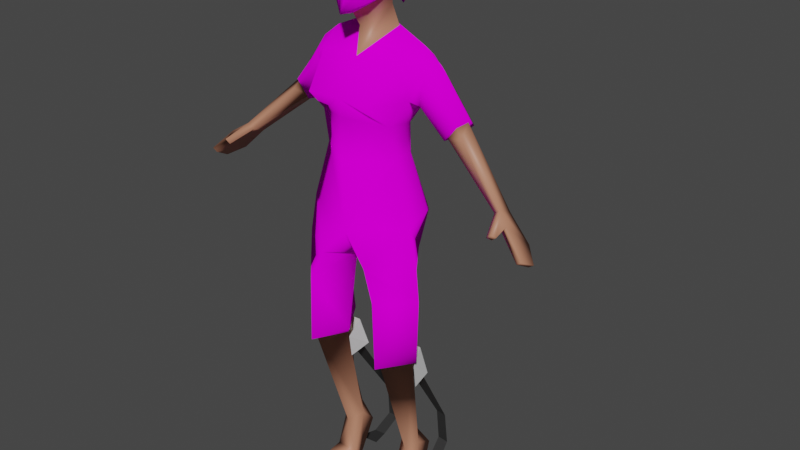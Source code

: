 # Source: chell.blend  (saved by Blender 3.6.13; exported with 4.5.12 LTS)
import bpy
from mathutils import Matrix  # noqa: F401  (used for matrix-valued properties, if any)

bpy.ops.wm.read_factory_settings(use_empty=True)
scene = bpy.context.scene
scene.name = 'Scene'

# ---- collections
col_collection = bpy.data.collections.new('Collection'); scene.collection.children.link(col_collection)

# ---- images (referenced by path relative to the original .blend; pixels are not part of the script)
import os
ASSET_DIR = os.environ.get("B2B_ASSET_DIR", "")  # directory of the original .blend (textures are referenced by path, not embedded)
HERE = os.path.dirname(os.path.abspath(__file__))  # packed textures are extracted next to this script under _unpacked/

def load_image(name, relpath, width, height, colorspace="sRGB"):
    """Load a texture the original file referenced (path relative to the .blend, or extracted next to this script)."""
    p = next((c for c in (os.path.join(HERE, relpath), os.path.join(ASSET_DIR, relpath)) if relpath and os.path.exists(c)), "")
    if p:
        img = bpy.data.images.load(p, check_existing=True)
        img.name = name
    else:  # same state as the original file: an image datablock whose file is absent (Cycles renders it pink)
        img = bpy.data.images.new(name, width, height)
        img.source = "FILE"
        img.filepath = "//" + (relpath or name)
    img.colorspace_settings.name = colorspace
    return img
img_chell_face_png = load_image('chell_face.png', 'chell_face.png', 1024, 1024, 'sRGB')
img_chell_head_png = load_image('chell_head.png', 'chell_head.png', 1024, 1024, 'sRGB')
img_chell_body_png = load_image('chell_body.png', 'chell_body.png', 1024, 1024, 'sRGB')
img_chell_pants_png = load_image('chell_pants.png', 'chell_pants.png', 1024, 1024, 'sRGB')
img_chell_back_logo_png = load_image('chell_back_logo.png', 'chell_back_logo.png', 1024, 1024, 'sRGB')

# ---- materials (node trees are filled in below, after node groups)
mat_chell_face = bpy.data.materials.new('chell_face')
mat_chell_face.use_transparent_shadow = False
mat_chell_head = bpy.data.materials.new('chell_head')
mat_chell_head.use_transparent_shadow = False
mat_chell_neck = bpy.data.materials.new('chell_neck')
mat_chell_neck.use_transparent_shadow = False
mat_chell_shirt = bpy.data.materials.new('chell_shirt')
mat_chell_shirt.use_transparent_shadow = False
mat_chell_pants = bpy.data.materials.new('chell_pants')
mat_chell_pants.use_transparent_shadow = False
mat_chell_arm = bpy.data.materials.new('chell_arm')
mat_chell_arm.use_transparent_shadow = False
mat_chell_leg = bpy.data.materials.new('chell_leg')
mat_chell_leg.use_transparent_shadow = False
mat_chell_boots_white = bpy.data.materials.new('chell_boots_white')
mat_chell_boots_white.use_transparent_shadow = False
mat_chell_boots_black = bpy.data.materials.new('chell_boots_black')
mat_chell_boots_black.use_transparent_shadow = False
mat_chell_back_logo = bpy.data.materials.new('chell_back_logo')
mat_chell_back_logo.use_transparent_shadow = False

# ---- material node trees
mat_chell_face.use_nodes = True; mat_chell_face.node_tree.nodes.clear()
_N = mat_chell_face.node_tree.nodes; _L = mat_chell_face.node_tree.links
n0 = _N.new('ShaderNodeOutputMaterial'); n0.name = 'Material Output'; n0.location = (300, 300)
n1 = _N.new('ShaderNodeTexImage'); n1.name = 'Image Texture'; n1.location = (-393, 187)
n1.image = img_chell_face_png
n1.extension = 'EXTEND'
n2 = _N.new('ShaderNodeBsdfDiffuse'); n2.name = 'Diffuse BSDF'; n2.location = (10, 300)
n2.inputs[1].default_value = 0.5
_L.new(n2.outputs[0], n0.inputs[0])
_L.new(n1.outputs[0], n2.inputs[0])
n0.is_active_output = True
mat_chell_head.use_nodes = True; mat_chell_head.node_tree.nodes.clear()
_N = mat_chell_head.node_tree.nodes; _L = mat_chell_head.node_tree.links
n0 = _N.new('ShaderNodeOutputMaterial'); n0.name = 'Material Output'; n0.location = (300, 300)
n1 = _N.new('ShaderNodeBsdfDiffuse'); n1.name = 'Diffuse BSDF'; n1.location = (10, 300)
n1.inputs[1].default_value = 0.5
n2 = _N.new('ShaderNodeTexImage'); n2.name = 'Image Texture'; n2.location = (-280, 280)
n2.image = img_chell_head_png
n2.extension = 'EXTEND'
_L.new(n1.outputs[0], n0.inputs[0])
_L.new(n2.outputs[0], n1.inputs[0])
n0.is_active_output = True
mat_chell_neck.use_nodes = True; mat_chell_neck.node_tree.nodes.clear()
_N = mat_chell_neck.node_tree.nodes; _L = mat_chell_neck.node_tree.links
n0 = _N.new('ShaderNodeBsdfPrincipled'); n0.name = 'Principled BSDF'; n0.location = (10, 300)
n0.distribution = 'GGX'
n0.subsurface_method = 'RANDOM_WALK_SKIN'
n0.inputs[0].default_value = (0.491, 0.2122, 0.1301, 1.0)
n0.inputs[3].default_value = 1.45
n0.inputs[27].default_value = (0.0, 0.0, 0.0, 1.0)
n0.inputs[28].default_value = 1.0
n1 = _N.new('ShaderNodeOutputMaterial'); n1.name = 'Material Output'; n1.location = (300, 300)
_L.new(n0.outputs[0], n1.inputs[0])
n1.is_active_output = True
mat_chell_shirt.use_nodes = True; mat_chell_shirt.node_tree.nodes.clear()
_N = mat_chell_shirt.node_tree.nodes; _L = mat_chell_shirt.node_tree.links
n0 = _N.new('ShaderNodeOutputMaterial'); n0.name = 'Material Output'; n0.location = (300, 300)
n1 = _N.new('ShaderNodeBsdfDiffuse'); n1.name = 'Diffuse BSDF'; n1.location = (10, 300)
n1.inputs[1].default_value = 0.5
n2 = _N.new('ShaderNodeTexImage'); n2.name = 'Image Texture'; n2.location = (-280, 280)
n2.image = img_chell_body_png
n2.extension = 'EXTEND'
_L.new(n1.outputs[0], n0.inputs[0])
_L.new(n2.outputs[0], n1.inputs[0])
n0.is_active_output = True
mat_chell_pants.use_nodes = True; mat_chell_pants.node_tree.nodes.clear()
_N = mat_chell_pants.node_tree.nodes; _L = mat_chell_pants.node_tree.links
n0 = _N.new('ShaderNodeOutputMaterial'); n0.name = 'Material Output'; n0.location = (300, 300)
n1 = _N.new('ShaderNodeBsdfDiffuse'); n1.name = 'Diffuse BSDF'; n1.location = (10, 300)
n1.inputs[1].default_value = 0.5
n2 = _N.new('ShaderNodeTexImage'); n2.name = 'Image Texture'; n2.location = (-280, 280)
n2.image = img_chell_pants_png
n2.extension = 'EXTEND'
_L.new(n1.outputs[0], n0.inputs[0])
_L.new(n2.outputs[0], n1.inputs[0])
n0.is_active_output = True
mat_chell_arm.use_nodes = True; mat_chell_arm.node_tree.nodes.clear()
_N = mat_chell_arm.node_tree.nodes; _L = mat_chell_arm.node_tree.links
n0 = _N.new('ShaderNodeBsdfPrincipled'); n0.name = 'Principled BSDF'; n0.location = (10, 300)
n0.distribution = 'GGX'
n0.subsurface_method = 'RANDOM_WALK_SKIN'
n0.inputs[0].default_value = (0.491, 0.2122, 0.1301, 1.0)
n0.inputs[3].default_value = 1.45
n0.inputs[27].default_value = (0.0, 0.0, 0.0, 1.0)
n0.inputs[28].default_value = 1.0
n1 = _N.new('ShaderNodeOutputMaterial'); n1.name = 'Material Output'; n1.location = (300, 300)
_L.new(n0.outputs[0], n1.inputs[0])
n1.is_active_output = True
mat_chell_leg.use_nodes = True; mat_chell_leg.node_tree.nodes.clear()
_N = mat_chell_leg.node_tree.nodes; _L = mat_chell_leg.node_tree.links
n0 = _N.new('ShaderNodeBsdfPrincipled'); n0.name = 'Principled BSDF'; n0.location = (10, 300)
n0.distribution = 'GGX'
n0.subsurface_method = 'RANDOM_WALK_SKIN'
n0.inputs[0].default_value = (0.491, 0.2122, 0.1301, 1.0)
n0.inputs[3].default_value = 1.45
n0.inputs[27].default_value = (0.0, 0.0, 0.0, 1.0)
n0.inputs[28].default_value = 1.0
n1 = _N.new('ShaderNodeOutputMaterial'); n1.name = 'Material Output'; n1.location = (300, 300)
_L.new(n0.outputs[0], n1.inputs[0])
n1.is_active_output = True
mat_chell_boots_white.use_nodes = True; mat_chell_boots_white.node_tree.nodes.clear()
_N = mat_chell_boots_white.node_tree.nodes; _L = mat_chell_boots_white.node_tree.links
n0 = _N.new('ShaderNodeBsdfPrincipled'); n0.name = 'Principled BSDF'; n0.location = (10, 300)
n0.distribution = 'GGX'
n0.subsurface_method = 'RANDOM_WALK_SKIN'
n0.inputs[3].default_value = 1.45
n0.inputs[27].default_value = (0.0, 0.0, 0.0, 1.0)
n0.inputs[28].default_value = 1.0
n1 = _N.new('ShaderNodeOutputMaterial'); n1.name = 'Material Output'; n1.location = (300, 300)
_L.new(n0.outputs[0], n1.inputs[0])
n1.is_active_output = True
mat_chell_boots_black.use_nodes = True; mat_chell_boots_black.node_tree.nodes.clear()
_N = mat_chell_boots_black.node_tree.nodes; _L = mat_chell_boots_black.node_tree.links
n0 = _N.new('ShaderNodeBsdfPrincipled'); n0.name = 'Principled BSDF'; n0.location = (10, 300)
n0.distribution = 'GGX'
n0.subsurface_method = 'RANDOM_WALK_SKIN'
n0.inputs[0].default_value = (0.02539, 0.02539, 0.02539, 1.0)
n0.inputs[3].default_value = 1.45
n0.inputs[27].default_value = (0.0, 0.0, 0.0, 1.0)
n0.inputs[28].default_value = 1.0
n1 = _N.new('ShaderNodeOutputMaterial'); n1.name = 'Material Output'; n1.location = (300, 300)
_L.new(n0.outputs[0], n1.inputs[0])
n1.is_active_output = True
mat_chell_back_logo.use_nodes = True; mat_chell_back_logo.node_tree.nodes.clear()
_N = mat_chell_back_logo.node_tree.nodes; _L = mat_chell_back_logo.node_tree.links
n0 = _N.new('ShaderNodeOutputMaterial'); n0.name = 'Material Output'; n0.location = (300, 300)
n1 = _N.new('ShaderNodeBsdfDiffuse'); n1.name = 'Diffuse BSDF'; n1.location = (10, 300)
n1.inputs[1].default_value = 0.5
n2 = _N.new('ShaderNodeTexImage'); n2.name = 'Image Texture'; n2.location = (-280, 280)
n2.image = img_chell_back_logo_png
n2.extension = 'EXTEND'
_L.new(n1.outputs[0], n0.inputs[0])
_L.new(n2.outputs[0], n1.inputs[0])
n0.is_active_output = True

# ---- world
world_world = bpy.data.worlds.new('World'); scene.world = world_world
world_world.use_nodes = True; world_world.node_tree.nodes.clear()
_N = world_world.node_tree.nodes; _L = world_world.node_tree.links
n0 = _N.new('ShaderNodeOutputWorld'); n0.name = 'World Output'; n0.location = (300, 300)
n1 = _N.new('ShaderNodeBackground'); n1.name = 'Background'; n1.location = (10, 300)
n1.inputs[0].default_value = (0.05088, 0.05088, 0.05088, 1.0)
_L.new(n1.outputs[0], n0.inputs[0])
n0.is_active_output = True
world_world.color = (0.05088, 0.05088, 0.05088)
world_world.use_sun_shadow = False
world_world.sun_shadow_jitter_overblur = 0.0

# ---- meshes
me_chell = bpy.data.meshes.new('chell')
me_chell.from_pydata([(0.1323, -0.03098, 0.551), (0.1383, -0.0308, 0.4831), (0.07829, -0.09359, 0.4846), (0.05146, -0.08604, 0.5475), (0.0, -0.02574, 0.5396), (0.01531, -0.02819, 0.5387), (0.03917, -0.03486, 0.3496), (0.07407, 0.04835, 0.5474), (0.08266, -0.09406, 0.3433), (0.1269, -0.03435, 0.3519), (0.07433, 0.01939, 0.4414), (0.07813, 0.01808, 0.3594), (0.07813, 0.02326, 0.2182), (0.07923, 0.003619, 0.08761), (0.05498, 0.02478, 0.1097), (0.09794, 0.02254, 0.108), (0.0747, 0.04388, 0.1238), (0.05958, -0.03507, 0.001307), (0.05958, 0.02114, 0.0006462), (0.09133, 0.06704, 0.08176), (0.05958, -0.03479, 0.01233), (0.104, 0.02114, 0.0006462), (0.1119, -0.02224, 0.001043), (0.1119, -0.02224, 0.009208), (0.1075, 0.001961, 0.01779), (0.05629, 0.05643, 0.07671), (0.0543, -0.005308, 0.02285), (0.1165, -0.03098, 0.632), (0.07821, -0.03098, 0.7517), (0.1013, -0.0159, 0.8664), (0.0, -0.07785, 0.6038), (0.0, 0.06728, 0.5602), (0.0, 0.07168, 0.6437), (0.09513, 0.05103, 0.6339), (0.0, 0.04088, 0.7438), (0.0, -0.08242, 0.7477), (0.06527, 0.03342, 0.7471), (0.0, 0.06031, 0.8204), (0.0, -0.08105, 0.832), (0.0, -0.02551, 0.8142), (0.07559, -0.04432, 0.8218), (0.06828, -0.08867, 0.8672), (0.0, -0.08367, 0.8673), (0.0, -0.03711, 0.9338), (0.08921, -0.02374, 0.9301), (0.06602, 0.03075, 0.807), (0.08988, 0.0503, 0.8528), (0.09038, 0.06609, 0.9291), (0.0, 0.04904, 0.9885), (0.1006, 0.02774, 0.9569), (0.0431, 0.02774, 0.982), (0.1359, 0.02774, 0.9297), (0.1226, -0.008341, 0.9116), (0.1245, 0.05707, 0.9051), (0.1062, 0.04109, 0.842), (0.1142, -0.002817, 0.8575), (0.1994, 0.02967, 0.8433), (0.1891, 0.05614, 0.8236), (0.188, 0.002085, 0.8382), (0.161, 0.03506, 0.7982), (0.1627, 0.004965, 0.8036), (0.196, 0.02882, 0.8394), (0.1861, 0.04835, 0.8201), (0.1852, 0.009485, 0.8317), (0.1667, 0.03509, 0.8048), (0.1667, 0.009813, 0.8077), (0.307, 0.004027, 0.7131), (0.2906, 0.001911, 0.7063), (0.2008, 0.004508, 0.8159), (0.2928, -0.02174, 0.7153), (0.3065, -0.02328, 0.7255), (0.3115, -0.07029, 0.6944), (0.3213, -0.07197, 0.7029), (0.3191, -0.06472, 0.69), (0.3289, -0.0664, 0.6985), (0.319, -0.04043, 0.7003), (0.331, -0.04179, 0.7092), (0.3665, -0.05891, 0.6582), (0.3758, -0.05997, 0.6652), (0.343, -0.0003345, 0.6572), (0.3513, 0.0004173, 0.6664), (0.3814, -0.0291, 0.6491), (0.3708, -0.0279, 0.6412), (0.0, -0.02697, 0.9865), (0.0, 0.03429, 1.025), (0.0348, 0.01914, 1.021), (0.0, -0.04399, 1.012), (0.0, 0.04604, 1.05), (0.04374, 0.006741, 1.045), (0.0, -0.07705, 1.016), (0.0, -0.06356, 1.128), (0.0, -0.002974, 1.162), (0.0, 0.05564, 1.135), (0.0, -0.08708, 1.064), (0.0, -0.07639, 1.057), (0.0, -0.07066, 1.085), (0.05828, 0.001382, 1.094), (0.04482, -0.00261, 1.141), (0.04298, -0.04249, 1.118), (0.04221, -0.05194, 1.068), (0.03285, -0.04659, 1.033), (0.01036, -0.07039, 1.057), (0.03095, 0.04435, 1.112), (0.03099, -0.03855, 0.3612), (0.08266, -0.07907, 0.3446), (0.1366, -0.03435, 0.3509), (0.07519, 0.02907, 0.3645), (0.03995, -0.03067, 0.3367), (0.1246, -0.0276, 0.3344), (0.05698, 0.0208, 0.3459), (0.04261, -0.02154, 0.285), (0.12, -0.01639, 0.2782), (0.03842, 0.02627, 0.2938), (0.1025, 0.01967, 0.3445), (0.1174, 0.02486, 0.2888), (0.05836, 0.0286, 0.2816), (0.1011, 0.02672, 0.2789), (0.05724, 0.1361, 0.1052), (0.08017, 0.1351, 0.1038), (0.05804, 0.1431, 0.03089), (0.08214, 0.142, 0.02941), (0.06415, 0.1038, 0.001757), (0.09027, 0.1026, 0.0001515), (0.05725, 0.06737, 0.002973), (0.1023, 0.06539, 0.0002056), (0.0, 0.06516, 1.085), (0.01548, 0.04911, 1.081), (0.03074, 0.08314, 1.037), (0.0, 0.0902, 1.0), (0.0, 0.1021, 1.053), (0.2051, 0.0414, 0.8033), (0.1862, 0.02989, 0.7894), (-0.1323, -0.03098, 0.551), (-0.1383, -0.0308, 0.4831), (-0.07829, -0.09359, 0.4846), (-0.05146, -0.08604, 0.5475), (-0.01531, -0.02819, 0.5387), (-0.03917, -0.03486, 0.3496), (-0.07407, 0.04835, 0.5474), (-0.08266, -0.09406, 0.3433), (-0.1269, -0.03435, 0.3519), (-0.07433, 0.01939, 0.4414), (-0.07813, 0.01808, 0.3594), (-0.07813, 0.02326, 0.2182), (-0.07923, 0.003619, 0.08761), (-0.05498, 0.02478, 0.1097), (-0.09794, 0.02254, 0.108), (-0.0747, 0.04388, 0.1238), (-0.05958, -0.03507, 0.001307), (-0.05958, 0.02114, 0.0006462), (-0.09133, 0.06704, 0.08176), (-0.05958, -0.03479, 0.01233), (-0.104, 0.02114, 0.0006462), (-0.1119, -0.02224, 0.001043), (-0.1119, -0.02224, 0.009208), (-0.1075, 0.001961, 0.01779), (-0.05629, 0.05643, 0.07671), (-0.0543, -0.005308, 0.02285), (-0.1165, -0.03098, 0.632), (-0.07821, -0.03098, 0.7517), (-0.1013, -0.0159, 0.8664), (-0.09513, 0.05103, 0.6339), (-0.06527, 0.03342, 0.7471), (-0.07559, -0.04432, 0.8218), (-0.06828, -0.08867, 0.8672), (-0.08921, -0.02374, 0.9301), (-0.06602, 0.03075, 0.807), (-0.08988, 0.0503, 0.8528), (-0.09038, 0.06609, 0.9291), (-0.1006, 0.02774, 0.9569), (-0.0431, 0.02774, 0.982), (-0.1359, 0.02774, 0.9297), (-0.1226, -0.008341, 0.9116), (-0.1245, 0.05707, 0.9051), (-0.1062, 0.04109, 0.842), (-0.1142, -0.002817, 0.8575), (-0.1994, 0.02967, 0.8433), (-0.1891, 0.05614, 0.8236), (-0.188, 0.002085, 0.8382), (-0.161, 0.03506, 0.7982), (-0.1627, 0.004965, 0.8036), (-0.196, 0.02882, 0.8394), (-0.1861, 0.04835, 0.8201), (-0.1852, 0.009485, 0.8317), (-0.1667, 0.03509, 0.8048), (-0.1667, 0.009813, 0.8077), (-0.307, 0.004027, 0.7131), (-0.2906, 0.001911, 0.7063), (-0.2008, 0.004508, 0.8159), (-0.2928, -0.02174, 0.7153), (-0.3065, -0.02328, 0.7255), (-0.3115, -0.07029, 0.6944), (-0.3213, -0.07197, 0.7029), (-0.3191, -0.06472, 0.69), (-0.3289, -0.0664, 0.6985), (-0.319, -0.04043, 0.7003), (-0.331, -0.04179, 0.7092), (-0.3665, -0.05891, 0.6582), (-0.3758, -0.05997, 0.6652), (-0.343, -0.0003345, 0.6572), (-0.3513, 0.0004173, 0.6664), (-0.3814, -0.0291, 0.6491), (-0.3708, -0.0279, 0.6412), (-0.0348, 0.01914, 1.021), (-0.04374, 0.006741, 1.045), (-0.05828, 0.001382, 1.094), (-0.04482, -0.00261, 1.141), (-0.04298, -0.04249, 1.118), (-0.04221, -0.05194, 1.068), (-0.03285, -0.04659, 1.033), (-0.01036, -0.07039, 1.057), (-0.03095, 0.04435, 1.112), (-0.03099, -0.03855, 0.3612), (-0.08266, -0.07907, 0.3446), (-0.1366, -0.03435, 0.3509), (-0.07519, 0.02907, 0.3645), (-0.03995, -0.03067, 0.3367), (-0.1246, -0.0276, 0.3344), (-0.05698, 0.0208, 0.3459), (-0.04261, -0.02154, 0.285), (-0.12, -0.01639, 0.2782), (-0.03842, 0.02627, 0.2938), (-0.1025, 0.01967, 0.3445), (-0.1174, 0.02486, 0.2888), (-0.05836, 0.0286, 0.2816), (-0.1011, 0.02672, 0.2789), (-0.05724, 0.1361, 0.1052), (-0.08017, 0.1351, 0.1038), (-0.05804, 0.1431, 0.03089), (-0.08214, 0.142, 0.02941), (-0.06415, 0.1038, 0.001757), (-0.09027, 0.1026, 0.0001515), (-0.05725, 0.06737, 0.002973), (-0.1023, 0.06539, 0.0002056), (-0.01548, 0.04911, 1.081), (-0.03074, 0.08314, 1.037), (-0.2051, 0.0414, 0.8033), (-0.1862, 0.02989, 0.7894), (0.0, 0.06031, 0.8204), (0.06602, 0.03075, 0.807), (0.08988, 0.0503, 0.8528), (0.0, 0.08078, 0.9065), (0.09038, 0.06609, 0.9291), (0.0, 0.04904, 0.9885), (-0.06602, 0.03075, 0.807), (-0.08988, 0.0503, 0.8528), (-0.09038, 0.06609, 0.9291), (0.0, -0.07785, 0.6038), (0.0, -0.08242, 0.7477)], [(38, 39)], [(3, 2, 1, 0), (103, 5, 10), (2, 3, 5), (10, 105, 106), (10, 106, 103), (5, 103, 2), (10, 5, 7), (1, 2, 8, 105), (11, 12, 6), (14, 12, 16), (16, 15, 19), (15, 24, 21, 19), (22, 21, 24, 23), (18, 25, 19, 21), (26, 24, 13), (15, 13, 24), (20, 17, 22, 23), (17, 18, 21, 22), (25, 16, 19), (16, 25, 14), (23, 24, 26, 20), (13, 14, 26), (18, 26, 14, 25), (17, 20, 26, 18), (4, 31, 7, 5), (31, 32, 33, 7), (7, 33, 27, 0), (4, 5, 3, 30), (3, 0, 27, 30), (28, 35, 30, 27), (33, 32, 34, 36), (28, 27, 33, 36), (38, 35, 28, 40), (42, 38, 40, 41), (29, 41, 40), (41, 29, 44), (43, 42, 41, 44), (36, 45, 40, 28), (45, 36, 34, 37), (29, 40, 45, 46), (50, 43, 44, 49), (48, 50, 49, 47), (52, 51, 49, 44), (53, 47, 49, 51), (54, 46, 47, 53), (55, 29, 46, 54), (29, 55, 52, 44), (53, 51, 56, 57), (52, 58, 56, 51), (55, 54, 59, 60), (54, 53, 57, 59), (55, 60, 58, 52), (59, 57, 62, 64), (58, 63, 61, 56), (56, 61, 62, 57), (58, 60, 65, 63), (60, 59, 64, 65), (63, 68, 61), (65, 68, 63), (61, 130, 62), (61, 70, 66), (131, 130, 66, 67), (131, 67, 69), (69, 70, 68, 65), (68, 70, 61), (14, 6, 12), (69, 71, 72, 70), (71, 73, 74, 72), (73, 75, 76, 74), (75, 77, 78, 76), (82, 79, 80, 81), (66, 80, 79, 67), (77, 82, 81, 78), (70, 72, 74, 76), (70, 76, 80, 66), (76, 78, 81, 80), (77, 75, 79, 82), (67, 79, 75, 69), (71, 69, 75, 73), (48, 84, 85, 50), (43, 50, 85, 83), (84, 87, 88, 85), (83, 85, 88, 86), (91, 90, 97), (100, 99, 101, 94, 89), (88, 100, 89, 86), (88, 96, 99, 100), (96, 97, 98, 99), (93, 101, 95), (93, 94, 101), (101, 99, 95), (99, 98, 95), (95, 98, 90), (92, 91, 97), (97, 96, 102), (88, 87, 126, 102), (125, 92, 102, 126), (96, 88, 102), (2, 103, 8), (10, 1, 105), (0, 1, 10, 7), (12, 9, 15), (16, 12, 15), (9, 12, 11), (103, 106, 11, 6), (106, 105, 9, 11), (105, 8, 104, 9), (8, 103, 6, 104), (107, 109, 112, 110), (112, 109, 113, 114), (108, 111, 114, 113), (112, 114, 116, 115), (115, 116, 118, 117), (117, 118, 120, 119), (119, 120, 122, 121), (121, 122, 124, 123), (125, 126, 127, 129), (128, 129, 127), (126, 87, 128, 127), (97, 90, 98), (92, 97, 102), (64, 62, 130, 131), (61, 66, 130), (69, 65, 131), (65, 64, 131), (13, 15, 9, 104), (135, 132, 133, 134), (212, 141, 136), (134, 136, 135), (141, 215, 214), (141, 212, 215), (136, 134, 212), (141, 138, 136), (133, 214, 139, 134), (142, 137, 143), (145, 147, 143), (147, 150, 146), (146, 150, 152, 155), (153, 154, 155, 152), (149, 152, 150, 156), (157, 144, 155), (146, 155, 144), (151, 154, 153, 148), (148, 153, 152, 149), (156, 150, 147), (147, 145, 156), (154, 151, 157, 155), (144, 157, 145), (149, 156, 145, 157), (148, 149, 157, 151), (4, 136, 138, 31), (31, 138, 161, 32), (138, 132, 158, 161), (4, 30, 135, 136), (135, 30, 158, 132), (159, 158, 30, 35), (161, 162, 34, 32), (159, 162, 161, 158), (38, 163, 159, 35), (42, 164, 163, 38), (160, 163, 164), (164, 165, 160), (43, 165, 164, 42), (162, 159, 163, 166), (166, 37, 34, 162), (160, 167, 166, 163), (170, 169, 165, 43), (48, 168, 169, 170), (172, 165, 169, 171), (173, 171, 169, 168), (174, 173, 168, 167), (175, 174, 167, 160), (160, 165, 172, 175), (173, 177, 176, 171), (172, 171, 176, 178), (175, 180, 179, 174), (174, 179, 177, 173), (175, 172, 178, 180), (179, 184, 182, 177), (178, 176, 181, 183), (176, 177, 182, 181), (178, 183, 185, 180), (180, 185, 184, 179), (183, 181, 188), (185, 183, 188), (181, 182, 236), (181, 186, 190), (237, 187, 186, 236), (237, 189, 187), (189, 185, 188, 190), (188, 181, 190), (145, 143, 137), (189, 190, 192, 191), (191, 192, 194, 193), (193, 194, 196, 195), (195, 196, 198, 197), (202, 201, 200, 199), (186, 187, 199, 200), (197, 198, 201, 202), (190, 196, 194, 192), (190, 186, 200, 196), (196, 200, 201, 198), (197, 202, 199, 195), (187, 189, 195, 199), (191, 193, 195, 189), (48, 170, 203, 84), (43, 83, 203, 170), (84, 203, 204, 87), (83, 86, 204, 203), (91, 206, 90), (209, 89, 94, 210, 208), (204, 86, 89, 209), (204, 209, 208, 205), (205, 208, 207, 206), (93, 95, 210), (93, 210, 94), (210, 95, 208), (208, 95, 207), (95, 90, 207), (92, 206, 91), (206, 211, 205), (204, 211, 234, 87), (125, 234, 211, 92), (205, 211, 204), (134, 139, 212), (141, 214, 133), (132, 138, 141, 133), (143, 146, 140), (147, 146, 143), (140, 142, 143), (212, 137, 142, 215), (215, 142, 140, 214), (214, 140, 213, 139), (139, 213, 137, 212), (216, 219, 221, 218), (221, 223, 222, 218), (217, 222, 223, 220), (221, 224, 225, 223), (224, 226, 227, 225), (226, 228, 229, 227), (228, 230, 231, 229), (230, 232, 233, 231), (125, 129, 235, 234), (128, 235, 129), (234, 235, 128, 87), (206, 207, 90), (92, 211, 206), (184, 237, 236, 182), (181, 236, 186), (189, 237, 185), (185, 237, 184), (140, 146, 144, 213), (104, 6, 14, 13), (213, 144, 145, 137), (241, 240, 239, 238), (241, 243, 242), (241, 242, 240), (241, 238, 244, 245), (241, 246, 243), (241, 245, 246), (35, 30, 247, 248)])
me_chell.polygons.foreach_set('use_smooth', [1, 1, 1, 1, 1, 1, 1, 1, 1, 1, 1, 1, 1, 1, 1, 1, 1, 1, 1, 1, 1, 1, 1, 1, 1, 1, 1, 1, 1, 1, 1, 1, 1, 1, 1, 1, 1, 1, 1, 1, 1, 1, 1, 1, 1, 1, 1, 1, 1, 1, 1, 1, 1, 1, 1, 1, 1, 1, 1, 1, 1, 1, 1, 1, 1, 1, 1, 1, 1, 1, 1, 1, 1, 1, 1, 1, 1, 1, 1, 1, 1, 1, 1, 1, 1, 1, 1, 1, 1, 1, 1, 1, 1, 1, 1, 1, 1, 1, 1, 1, 1, 1, 1, 1, 1, 1, 1, 1, 0, 0, 0, 0, 0, 0, 0, 0, 1, 1, 1, 1, 1, 1, 1, 1, 1, 1, 1, 1, 1, 1, 1, 1, 1, 1, 1, 1, 1, 1, 1, 1, 1, 1, 1, 1, 1, 1, 1, 1, 1, 1, 1, 1, 1, 1, 1, 1, 1, 1, 1, 1, 1, 1, 1, 1, 1, 1, 1, 1, 1, 1, 1, 1, 1, 1, 1, 1, 1, 1, 1, 1, 1, 1, 1, 1, 1, 1, 1, 1, 1, 1, 1, 1, 1, 1, 1, 1, 1, 1, 1, 1, 1, 1, 1, 1, 1, 1, 1, 1, 1, 1, 1, 1, 1, 1, 1, 1, 1, 1, 1, 1, 1, 1, 1, 1, 1, 1, 1, 1, 1, 1, 1, 1, 1, 1, 0, 0, 0, 0, 0, 0, 0, 0, 1, 1, 1, 1, 1, 1, 1, 1, 1, 1, 1, 1, 1, 1, 1, 1, 1, 1, 1])
me_chell.polygons.foreach_set('material_index', [4, 4, 4, 4, 4, 4, 4, 4, 6, 6, 6, 6, 6, 6, 6, 6, 6, 6, 6, 6, 6, 6, 6, 6, 4, 4, 4, 4, 4, 4, 4, 4, 3, 3, 3, 3, 3, 3, 3, 3, 3, 3, 3, 3, 3, 3, 3, 3, 3, 3, 3, 3, 3, 3, 3, 3, 3, 5, 5, 5, 5, 5, 5, 5, 5, 6, 5, 5, 5, 5, 5, 5, 5, 5, 5, 5, 5, 5, 5, 2, 2, 2, 2, 0, 0, 0, 1, 1, 0, 0, 0, 0, 0, 1, 1, 1, 1, 1, 4, 4, 4, 6, 6, 6, 4, 4, 4, 4, 7, 7, 7, 7, 8, 8, 8, 8, 1, 1, 1, 0, 1, 5, 5, 5, 5, 6, 4, 4, 4, 4, 4, 4, 4, 4, 6, 6, 6, 6, 6, 6, 6, 6, 6, 6, 6, 6, 6, 6, 6, 6, 4, 4, 4, 4, 4, 4, 4, 4, 3, 3, 3, 3, 3, 3, 3, 3, 3, 3, 3, 3, 3, 3, 3, 3, 3, 3, 3, 3, 3, 3, 3, 3, 3, 5, 5, 5, 5, 5, 5, 5, 5, 6, 5, 5, 5, 5, 5, 5, 5, 5, 5, 5, 5, 5, 5, 2, 2, 2, 2, 0, 0, 0, 1, 1, 0, 0, 0, 0, 0, 1, 1, 1, 1, 1, 4, 4, 4, 6, 6, 6, 4, 4, 4, 4, 7, 7, 7, 7, 8, 8, 8, 8, 1, 1, 1, 0, 1, 5, 5, 5, 5, 6, 6, 6, 9, 9, 9, 9, 9, 9, 4])
_uv = me_chell.uv_layers.new(name='UVMap')
_uv.uv.foreach_set('vector', [0.9387, 0.5225, 0.9248, 0.3274, 0.6849, 0.3279, 0.6478, 0.5101, 0.0247, 0.1169, 0.04523, 0.3292, 0.4201, 0.2135, 0.9248, 0.3274, 0.9387, 0.5225, 0.9692, 0.4897, 0.4201, 0.2135, 0.5759, 0.1205, 0.2731, 0.07244, 0.4201, 0.2135, 0.2731, 0.07244, 0.0247, 0.1169, 0.9692, 0.4897, 0.9821, 0.2859, 0.9248, 0.3274, 0.4201, 0.2135, 0.04523, 0.3292, 0.285, 0.5176, 0.6849, 0.3279, 0.9248, 0.3274, 0.6307, 0.124, 0.5759, 0.1205, 0.9176, 0.5166, 0.9222, 0.6789, 0.9065, 0.5498, 0.9171, 0.806, 0.9222, 0.6789, 0.9238, 0.7983, 0.9238, 0.7983, 0.9341, 0.8071, 0.9255, 0.8218, 0.9341, 0.8071, 0.9224, 0.8784, 0.9275, 0.905, 0.9255, 0.8218, 0.9234, 0.8823, 0.9275, 0.905, 0.9224, 0.8784, 0.9239, 0.8806, 0.9274, 0.879, 0.9233, 0.8251, 0.9255, 0.8218, 0.9275, 0.905, 0.9273, 0.8677, 0.9224, 0.8784, 0.9231, 0.8266, 0.9341, 0.8071, 0.9231, 0.8266, 0.9224, 0.8784, 0.9267, 0.873, 0.9251, 0.8742, 0.9234, 0.8823, 0.9239, 0.8806, 0.9251, 0.8742, 0.9274, 0.879, 0.9275, 0.905, 0.9234, 0.8823, 0.9233, 0.8251, 0.9238, 0.7983, 0.9255, 0.8218, 0.9238, 0.7983, 0.9233, 0.8251, 0.9171, 0.806, 0.9239, 0.8806, 0.9224, 0.8784, 0.9273, 0.8677, 0.9267, 0.873, 0.9231, 0.8266, 0.9171, 0.806, 0.9273, 0.8677, 0.9274, 0.879, 0.9273, 0.8677, 0.9171, 0.806, 0.9233, 0.8251, 0.9251, 0.8742, 0.9267, 0.873, 0.9273, 0.8677, 0.9274, 0.879, 0.002144, 0.3487, -0.08921, 0.6125, 0.285, 0.5176, 0.04523, 0.3292, -0.08921, 0.6125, -0.07716, 0.8436, 0.4161, 0.8094, 0.285, 0.5176, 0.285, 0.5176, 0.4161, 0.8094, 0.5786, 0.8138, 0.6478, 0.5101, 0.9879, 0.7151, 0.9692, 0.4897, 0.9387, 0.5225, 0.9864, 0.7856, 0.9387, 0.5225, 0.6478, 0.5101, 0.5786, 0.8138, 0.9864, 0.7856, 0.5744, 0.9956, 0.96, 0.9964, 0.9864, 0.7856, 0.5786, 0.8138, 0.4161, 0.8094, -0.07716, 0.8436, 0.02123, 0.9935, 0.2487, 0.9957, 0.5744, 0.9956, 0.5786, 0.8138, 0.4161, 0.8094, 0.2487, 0.9957, 0.9219, 0.3074, 0.973, 0.07677, 0.5576, 0.08403, 0.5316, 0.3138, 0.9875, 0.4825, 0.9219, 0.3074, 0.5316, 0.3138, 0.6383, 0.4422, 0.1804, 0.4328, 0.6383, 0.4422, 0.5316, 0.3138, 0.6383, 0.4422, 0.1804, 0.4328, 0.1966, 0.6131, 0.7445, 0.7388, 0.9875, 0.4825, 0.6383, 0.4422, 0.1966, 0.6131, 0.301, 0.08201, 0.2839, 0.2593, 0.5316, 0.3138, 0.5576, 0.08403, 0.2839, 0.2593, 0.301, 0.08201, 0.238, 0.08123, 0.1633, 0.236, 0.1804, 0.4328, 0.5316, 0.3138, 0.2839, 0.2593, 0.1415, 0.3814, 0.3427, 0.8673, 0.7445, 0.7388, 0.1966, 0.6131, 0.06245, 0.7895, 0.3709, 0.9442, 0.3427, 0.8673, 0.06245, 0.7895, 0.04151, 0.8263, 0.4067, 0.3459, 0.622, 0.3588, 0.6123, 0.4702, 0.3148, 0.4431, 0.8193, 0.3381, 0.8644, 0.4482, 0.6123, 0.4702, 0.622, 0.3588, 0.9829, 0.2729, 0.971, 0.3413, 0.8644, 0.4482, 0.8193, 0.3381, 0.2826, 0.2655, 0.2207, 0.3126, 0.1048, 0.2727, 0.167, 0.2187, 0.2207, 0.3126, 0.2826, 0.2655, 0.4067, 0.3459, 0.3148, 0.4431, 0.8193, 0.3381, 0.622, 0.3588, 0.6648, 0.0853, 0.8353, 0.06655, 0.4067, 0.3459, 0.5008, 0.08801, 0.6648, 0.0853, 0.622, 0.3588, 0.2826, 0.2655, 0.167, 0.2187, 0.2509, 0.05984, 0.3423, 0.06215, 0.9829, 0.2729, 0.8193, 0.3381, 0.8353, 0.06655, 0.9961, 0.07162, 0.2826, 0.2655, 0.3423, 0.06215, 0.5008, 0.08801, 0.4067, 0.3459, 0.9961, 0.07162, 0.8353, 0.06655, 0.8643, 0.05495, 0.9607, 0.06034, 0.5008, 0.08801, 0.5239, 0.0629, 0.6492, 0.0734, 0.6648, 0.0853, 0.6648, 0.0853, 0.6727, 0.07232, 0.8138, 0.04625, 0.8353, 0.06655, 0.5008, 0.08801, 0.3423, 0.06215, 0.3687, 0.04876, 0.486, 0.06476, 0.3423, 0.06215, 0.2509, 0.05984, 0.2771, 0.0383, 0.3498, 0.04845, 0.9341, 0.555, 0.9422, 0.5685, 0.9464, 0.5493, 0.9458, 0.5166, 0.9422, 0.5685, 0.9341, 0.555, 0.9464, 0.5493, 0.9469, 0.592, 0.9483, 0.5499, 0.9464, 0.5493, 0.9459, 0.8152, 0.9393, 0.8183, 0.9475, 0.5787, 0.9469, 0.592, 0.9393, 0.8183, 0.9474, 0.811, 0.9475, 0.5787, 0.9474, 0.811, 0.9432, 0.812, 0.9432, 0.812, 0.9459, 0.8152, 0.9422, 0.5685, 0.9458, 0.5166, 0.9422, 0.5685, 0.9459, 0.8152, 0.9464, 0.5493, 0.9171, 0.806, 0.9065, 0.5498, 0.9222, 0.6789, 0.9432, 0.812, 0.9433, 0.8349, 0.9449, 0.8352, 0.9459, 0.8152, 0.9433, 0.8349, 0.9436, 0.8345, 0.9446, 0.8347, 0.9449, 0.8352, 0.9436, 0.8345, 0.9419, 0.832, 0.947, 0.8331, 0.9446, 0.8347, 0.9419, 0.832, 0.9422, 0.8608, 0.947, 0.8622, 0.947, 0.8331, 0.9451, 0.8746, 0.9483, 0.8486, 0.9395, 0.8495, 0.9438, 0.888, 0.9393, 0.8183, 0.9395, 0.8495, 0.9483, 0.8486, 0.9474, 0.811, 0.9422, 0.8608, 0.9451, 0.8746, 0.9438, 0.888, 0.947, 0.8622, 0.9459, 0.8152, 0.9449, 0.8352, 0.9446, 0.8347, 0.947, 0.8331, 0.9459, 0.8152, 0.947, 0.8331, 0.9395, 0.8495, 0.9393, 0.8183, 0.947, 0.8331, 0.947, 0.8622, 0.9438, 0.888, 0.9395, 0.8495, 0.9422, 0.8608, 0.9419, 0.832, 0.9483, 0.8486, 0.9451, 0.8746, 0.9474, 0.811, 0.9483, 0.8486, 0.9419, 0.832, 0.9432, 0.812, 0.9433, 0.8349, 0.9432, 0.812, 0.9419, 0.832, 0.9436, 0.8345, 0.9827, 0.575, 0.9668, 0.5778, 0.9615, 0.5607, 0.9795, 0.5554, 0.9827, 0.5166, 0.9795, 0.5554, 0.9615, 0.5607, 0.9642, 0.53, 0.9668, 0.5778, 0.9578, 0.5845, 0.9483, 0.561, 0.9615, 0.5607, 0.9642, 0.53, 0.9615, 0.5607, 0.9483, 0.561, 0.9519, 0.5291, 0.0722, 0.9963, 0.06765, 0.9701, 0.9569, 0.9933, 0.765, 0.1326, 0.6844, 0.5139, 0.1894, 0.4058, 0.002593, 0.4, 0.0246, -0.0568, 0.9831, 0.15, 0.765, 0.1326, 0.0246, -0.0568, 0.3155, 0.003, 0.872, 0.2633, 0.884, 0.7493, -0.1461, 0.5236, -0.2442, 0.03183, 0.8017, 0.7476, 0.8627, 0.7783, 0.5646, 0.8411, -0.04723, 0.536, 0.00133, 0.5128, 0.1894, 0.4058, -0.01153, 0.655, 0.00133, 0.5128, 0.002593, 0.4, 0.1894, 0.4058, 0.1894, 0.4058, 0.6844, 0.5139, -0.01153, 0.655, 0.6844, 0.5139, 0.5529, 0.9738, -0.01153, 0.655, -0.01153, 0.655, 0.5529, 0.9738, 0.06765, 0.9701, 0.7408, 0.6947, 0.8738, 0.8429, 0.5604, 0.7562, 0.8328, 0.9241, 0.884, 0.7493, 1.343, 0.7707, 0.872, 0.2633, 1.758, 0.2572, 1.449, 0.6403, 1.343, 0.7707, 2.05, 0.6994, 1.894, 0.9272, 1.343, 0.7707, 1.449, 0.6403, 0.884, 0.7493, 0.872, 0.2633, 1.343, 0.7707, 0.9248, 0.3274, 0.9821, 0.2859, 0.6307, 0.124, 0.4201, 0.2135, 0.6849, 0.3279, 0.5759, 0.1205, 0.6478, 0.5101, 0.6849, 0.3279, 0.4201, 0.2135, 0.285, 0.5176, 0.9222, 0.6789, 0.9341, 0.5455, 0.9341, 0.8071, 0.9238, 0.7983, 0.9222, 0.6789, 0.9341, 0.8071, 0.9341, 0.5455, 0.9222, 0.6789, 0.9176, 0.5166, 0.5038, 0.1874, 0.5044, 0.08161, 0.517, 0.0918, 0.5209, 0.1787, 0.4853, 0.1984, 0.4856, 0.0817, 0.4949, 0.09054, 0.4939, 0.1846, 0.5522, 0.08127, 0.551, 0.1873, 0.5379, 0.1727, 0.5421, 0.0898, 0.5641, 0.1835, 0.5655, 0.08111, 0.5836, 0.08732, 0.5774, 0.1692, 0.1652, 0.2827, 0.1697, 0.2912, 0.1684, 0.3602, 0.1645, 0.3497, 0.1684, 0.3602, 0.1697, 0.2912, 0.1733, 0.2898, 0.1748, 0.3611, 0.1776, 0.2827, 0.1782, 0.3566, 0.1748, 0.3611, 0.1733, 0.2898, 0.1684, 0.3602, 0.1748, 0.3611, 0.1735, 0.3752, 0.17, 0.3751, 0.17, 0.3751, 0.1735, 0.3752, 0.1723, 0.6427, 0.1704, 0.6426, 0.1704, 0.6426, 0.1723, 0.6427, 0.1728, 0.7393, 0.1708, 0.7392, 0.1708, 0.7392, 0.1728, 0.7393, 0.1737, 0.802, 0.1716, 0.8019, 0.1716, 0.8019, 0.1737, 0.802, 0.1748, 0.8495, 0.1711, 0.8494, 2.05, 0.6994, 1.449, 0.6403, 1.835, 0.4364, 1.95, 0.4691, 1.894, 0.3652, 1.95, 0.4691, 1.835, 0.4364, 1.449, 0.6403, 1.758, 0.2572, 1.894, 0.3652, 1.835, 0.4364, 0.9569, 0.9933, 0.06765, 0.9701, 0.5529, 0.9738, 1.894, 0.9272, 0.8328, 0.9241, 1.343, 0.7707, 0.9475, 0.5354, 0.9483, 0.5499, 0.9469, 0.592, 0.9475, 0.5787, 0.9464, 0.5493, 0.9393, 0.8183, 0.9469, 0.592, 0.9432, 0.812, 0.9458, 0.5166, 0.9475, 0.5787, 0.9458, 0.5166, 0.9475, 0.5354, 0.9475, 0.5787, 0.9231, 0.8266, 0.9341, 0.8071, 0.9341, 0.5455, 0.9223, 0.5537, 0.9387, 0.5225, 0.6478, 0.5101, 0.6849, 0.3279, 0.9248, 0.3274, 0.0247, 0.1169, 0.4201, 0.2135, 0.04523, 0.3292, 0.9248, 0.3274, 0.9692, 0.4897, 0.9387, 0.5225, 0.4201, 0.2135, 0.2731, 0.07244, 0.5759, 0.1205, 0.4201, 0.2135, 0.0247, 0.1169, 0.2731, 0.07244, 0.9692, 0.4897, 0.9248, 0.3274, 0.9821, 0.2859, 0.4201, 0.2135, 0.285, 0.5176, 0.04523, 0.3292, 0.6849, 0.3279, 0.5759, 0.1205, 0.6307, 0.124, 0.9248, 0.3274, 0.9176, 0.5166, 0.9065, 0.5498, 0.9222, 0.6789, 0.9171, 0.806, 0.9238, 0.7983, 0.9222, 0.6789, 0.9238, 0.7983, 0.9255, 0.8218, 0.9341, 0.8071, 0.9341, 0.8071, 0.9255, 0.8218, 0.9275, 0.905, 0.9224, 0.8784, 0.9234, 0.8823, 0.9239, 0.8806, 0.9224, 0.8784, 0.9275, 0.905, 0.9274, 0.879, 0.9275, 0.905, 0.9255, 0.8218, 0.9233, 0.8251, 0.9273, 0.8677, 0.9231, 0.8266, 0.9224, 0.8784, 0.9341, 0.8071, 0.9224, 0.8784, 0.9231, 0.8266, 0.9267, 0.873, 0.9239, 0.8806, 0.9234, 0.8823, 0.9251, 0.8742, 0.9251, 0.8742, 0.9234, 0.8823, 0.9275, 0.905, 0.9274, 0.879, 0.9233, 0.8251, 0.9255, 0.8218, 0.9238, 0.7983, 0.9238, 0.7983, 0.9171, 0.806, 0.9233, 0.8251, 0.9239, 0.8806, 0.9267, 0.873, 0.9273, 0.8677, 0.9224, 0.8784, 0.9231, 0.8266, 0.9273, 0.8677, 0.9171, 0.806, 0.9274, 0.879, 0.9233, 0.8251, 0.9171, 0.806, 0.9273, 0.8677, 0.9251, 0.8742, 0.9274, 0.879, 0.9273, 0.8677, 0.9267, 0.873, 0.002144, 0.3487, 0.04523, 0.3292, 0.285, 0.5176, -0.08921, 0.6125, -0.08921, 0.6125, 0.285, 0.5176, 0.4161, 0.8094, -0.07716, 0.8436, 0.285, 0.5176, 0.6478, 0.5101, 0.5786, 0.8138, 0.4161, 0.8094, 0.9879, 0.7151, 0.9864, 0.7856, 0.9387, 0.5225, 0.9692, 0.4897, 0.9387, 0.5225, 0.9864, 0.7856, 0.5786, 0.8138, 0.6478, 0.5101, 0.5744, 0.9956, 0.5786, 0.8138, 0.9864, 0.7856, 0.96, 0.9964, 0.4161, 0.8094, 0.2487, 0.9957, 0.02123, 0.9935, -0.07716, 0.8436, 0.5744, 0.9956, 0.2487, 0.9957, 0.4161, 0.8094, 0.5786, 0.8138, 0.9219, 0.3074, 0.5316, 0.3138, 0.5576, 0.08403, 0.973, 0.07677, 0.9875, 0.4825, 0.6383, 0.4422, 0.5316, 0.3138, 0.9219, 0.3074, 0.1804, 0.4328, 0.5316, 0.3138, 0.6383, 0.4422, 0.6383, 0.4422, 0.1966, 0.6131, 0.1804, 0.4328, 0.7445, 0.7388, 0.1966, 0.6131, 0.6383, 0.4422, 0.9875, 0.4825, 0.301, 0.08201, 0.5576, 0.08403, 0.5316, 0.3138, 0.2839, 0.2593, 0.2839, 0.2593, 0.1633, 0.236, 0.238, 0.08123, 0.301, 0.08201, 0.1804, 0.4328, 0.1415, 0.3814, 0.2839, 0.2593, 0.5316, 0.3138, 0.3427, 0.8673, 0.06245, 0.7895, 0.1966, 0.6131, 0.7445, 0.7388, 0.3709, 0.9442, 0.04151, 0.8263, 0.06245, 0.7895, 0.3427, 0.8673, 0.4067, 0.3459, 0.3148, 0.4431, 0.6123, 0.4702, 0.622, 0.3588, 0.8193, 0.3381, 0.622, 0.3588, 0.6123, 0.4702, 0.8644, 0.4482, 0.9829, 0.2729, 0.8193, 0.3381, 0.8644, 0.4482, 0.971, 0.3413, 0.2826, 0.2655, 0.167, 0.2187, 0.1048, 0.2727, 0.2207, 0.3126, 0.2207, 0.3126, 0.3148, 0.4431, 0.4067, 0.3459, 0.2826, 0.2655, 0.8193, 0.3381, 0.8353, 0.06655, 0.6648, 0.0853, 0.622, 0.3588, 0.4067, 0.3459, 0.622, 0.3588, 0.6648, 0.0853, 0.5008, 0.08801, 0.2826, 0.2655, 0.3423, 0.06215, 0.2509, 0.05984, 0.167, 0.2187, 0.9829, 0.2729, 0.9961, 0.07162, 0.8353, 0.06655, 0.8193, 0.3381, 0.2826, 0.2655, 0.4067, 0.3459, 0.5008, 0.08801, 0.3423, 0.06215, 0.9961, 0.07162, 0.9607, 0.06034, 0.8643, 0.05495, 0.8353, 0.06655, 0.5008, 0.08801, 0.6648, 0.0853, 0.6492, 0.0734, 0.5239, 0.0629, 0.6648, 0.0853, 0.8353, 0.06655, 0.8138, 0.04625, 0.6727, 0.07232, 0.5008, 0.08801, 0.486, 0.06476, 0.3687, 0.04876, 0.3423, 0.06215, 0.3423, 0.06215, 0.3498, 0.04845, 0.2771, 0.0383, 0.2509, 0.05984, 0.9341, 0.555, 0.9464, 0.5493, 0.9422, 0.5685, 0.9458, 0.5166, 0.9341, 0.555, 0.9422, 0.5685, 0.9464, 0.5493, 0.9483, 0.5499, 0.9469, 0.592, 0.9464, 0.5493, 0.9393, 0.8183, 0.9459, 0.8152, 0.9475, 0.5787, 0.9474, 0.811, 0.9393, 0.8183, 0.9469, 0.592, 0.9475, 0.5787, 0.9432, 0.812, 0.9474, 0.811, 0.9432, 0.812, 0.9458, 0.5166, 0.9422, 0.5685, 0.9459, 0.8152, 0.9422, 0.5685, 0.9464, 0.5493, 0.9459, 0.8152, 0.9171, 0.806, 0.9222, 0.6789, 0.9065, 0.5498, 0.9432, 0.812, 0.9459, 0.8152, 0.9449, 0.8352, 0.9433, 0.8349, 0.9433, 0.8349, 0.9449, 0.8352, 0.9446, 0.8347, 0.9436, 0.8345, 0.9436, 0.8345, 0.9446, 0.8347, 0.947, 0.8331, 0.9419, 0.832, 0.9419, 0.832, 0.947, 0.8331, 0.947, 0.8622, 0.9422, 0.8608, 0.9451, 0.8746, 0.9438, 0.888, 0.9395, 0.8495, 0.9483, 0.8486, 0.9393, 0.8183, 0.9474, 0.811, 0.9483, 0.8486, 0.9395, 0.8495, 0.9422, 0.8608, 0.947, 0.8622, 0.9438, 0.888, 0.9451, 0.8746, 0.9459, 0.8152, 0.947, 0.8331, 0.9446, 0.8347, 0.9449, 0.8352, 0.9459, 0.8152, 0.9393, 0.8183, 0.9395, 0.8495, 0.947, 0.8331, 0.947, 0.8331, 0.9395, 0.8495, 0.9438, 0.888, 0.947, 0.8622, 0.9422, 0.8608, 0.9451, 0.8746, 0.9483, 0.8486, 0.9419, 0.832, 0.9474, 0.811, 0.9432, 0.812, 0.9419, 0.832, 0.9483, 0.8486, 0.9433, 0.8349, 0.9436, 0.8345, 0.9419, 0.832, 0.9432, 0.812, 0.9827, 0.575, 0.9795, 0.5554, 0.9615, 0.5607, 0.9668, 0.5778, 0.9827, 0.5166, 0.9642, 0.53, 0.9615, 0.5607, 0.9795, 0.5554, 0.9668, 0.5778, 0.9615, 0.5607, 0.9483, 0.561, 0.9578, 0.5845, 0.9642, 0.53, 0.9519, 0.5291, 0.9483, 0.561, 0.9615, 0.5607, 0.0722, 0.9963, 0.9569, 0.9933, 0.06765, 0.9701, 0.765, 0.1326, 0.0246, -0.0568, 0.002593, 0.4, 0.1894, 0.4058, 0.6844, 0.5139, 0.9831, 0.15, 0.3155, 0.003, 0.0246, -0.0568, 0.765, 0.1326, 0.872, 0.2633, -0.2442, 0.03183, -0.1461, 0.5236, 0.884, 0.7493, 0.8017, 0.7476, -0.04723, 0.536, 0.5646, 0.8411, 0.8627, 0.7783, 0.00133, 0.5128, -0.01153, 0.655, 0.1894, 0.4058, 0.00133, 0.5128, 0.1894, 0.4058, 0.002593, 0.4, 0.1894, 0.4058, -0.01153, 0.655, 0.6844, 0.5139, 0.6844, 0.5139, -0.01153, 0.655, 0.5529, 0.9738, -0.01153, 0.655, 0.06765, 0.9701, 0.5529, 0.9738, 0.7408, 0.6947, 0.5604, 0.7562, 0.8738, 0.8429, 0.8328, 0.9241, 1.343, 0.7707, 0.884, 0.7493, 0.872, 0.2633, 1.343, 0.7707, 1.449, 0.6403, 1.758, 0.2572, 2.05, 0.6994, 1.449, 0.6403, 1.343, 0.7707, 1.894, 0.9272, 0.884, 0.7493, 1.343, 0.7707, 0.872, 0.2633, 0.9248, 0.3274, 0.6307, 0.124, 0.9821, 0.2859, 0.4201, 0.2135, 0.5759, 0.1205, 0.6849, 0.3279, 0.6478, 0.5101, 0.285, 0.5176, 0.4201, 0.2135, 0.6849, 0.3279, 0.9222, 0.6789, 0.9341, 0.8071, 0.9341, 0.5455, 0.9238, 0.7983, 0.9341, 0.8071, 0.9222, 0.6789, 0.9341, 0.5455, 0.9176, 0.5166, 0.9222, 0.6789, 0.5038, 0.1874, 0.5209, 0.1787, 0.517, 0.0918, 0.5044, 0.08161, 0.4853, 0.1984, 0.4939, 0.1846, 0.4949, 0.09054, 0.4856, 0.0817, 0.5522, 0.08127, 0.5421, 0.0898, 0.5379, 0.1727, 0.551, 0.1873, 0.5641, 0.1835, 0.5774, 0.1692, 0.5836, 0.08732, 0.5655, 0.08111, 0.1652, 0.2827, 0.1645, 0.3497, 0.1684, 0.3602, 0.1697, 0.2912, 0.1684, 0.3602, 0.1748, 0.3611, 0.1733, 0.2898, 0.1697, 0.2912, 0.1776, 0.2827, 0.1733, 0.2898, 0.1748, 0.3611, 0.1782, 0.3566, 0.1684, 0.3602, 0.17, 0.3751, 0.1735, 0.3752, 0.1748, 0.3611, 0.17, 0.3751, 0.1704, 0.6426, 0.1723, 0.6427, 0.1735, 0.3752, 0.1704, 0.6426, 0.1708, 0.7392, 0.1728, 0.7393, 0.1723, 0.6427, 0.1708, 0.7392, 0.1716, 0.8019, 0.1737, 0.802, 0.1728, 0.7393, 0.1716, 0.8019, 0.1711, 0.8494, 0.1748, 0.8495, 0.1737, 0.802, 2.05, 0.6994, 1.95, 0.4691, 1.835, 0.4364, 1.449, 0.6403, 1.894, 0.3652, 1.835, 0.4364, 1.95, 0.4691, 1.449, 0.6403, 1.835, 0.4364, 1.894, 0.3652, 1.758, 0.2572, 0.9569, 0.9933, 0.5529, 0.9738, 0.06765, 0.9701, 1.894, 0.9272, 1.343, 0.7707, 0.8328, 0.9241, 0.9475, 0.5354, 0.9475, 0.5787, 0.9469, 0.592, 0.9483, 0.5499, 0.9464, 0.5493, 0.9469, 0.592, 0.9393, 0.8183, 0.9432, 0.812, 0.9475, 0.5787, 0.9458, 0.5166, 0.9458, 0.5166, 0.9475, 0.5787, 0.9475, 0.5354, 0.9341, 0.5455, 0.9341, 0.8071, 0.9231, 0.8266, 0.9223, 0.5537, 0.9223, 0.5537, 0.9065, 0.5498, 0.9171, 0.806, 0.9231, 0.8266, 0.9223, 0.5537, 0.9231, 0.8266, 0.9171, 0.806, 0.9065, 0.5498, 0.4958, 0.5607, 0.002715, 0.2569, 0.1336, 0.0, 0.4958, 0.08241, 0.4958, 0.5607, 0.4958, 1.0, 0.0, 0.6796, 0.4958, 0.5607, 0.0, 0.6796, 0.002715, 0.2569, 0.4958, 0.5607, 0.4958, 0.08241, 0.8579, 5.96e-08, 0.9888, 0.2569, 0.4958, 0.5607, 0.9915, 0.6796, 0.4958, 1.0, 0.4958, 0.5607, 0.9888, 0.2569, 0.9915, 0.6796, 0.96, 0.9964, 0.9864, 0.7856, 0.9864, 0.7856, 0.96, 0.9964])
me_chell.materials.append(mat_chell_face)
me_chell.materials.append(mat_chell_head)
me_chell.materials.append(mat_chell_neck)
me_chell.materials.append(mat_chell_shirt)
me_chell.materials.append(mat_chell_pants)
me_chell.materials.append(mat_chell_arm)
me_chell.materials.append(mat_chell_leg)
me_chell.materials.append(mat_chell_boots_white)
me_chell.materials.append(mat_chell_boots_black)
me_chell.materials.append(mat_chell_back_logo)
me_chell.use_remesh_fix_poles = True
me_chell.use_remesh_preserve_attributes = False
me_chell.update()
me_w_portalgun = bpy.data.meshes.new('w_portalgun')
me_w_portalgun.from_pydata([], [], [])
me_w_portalgun.materials.append(None)
me_w_portalgun.materials.append(None)
me_w_portalgun.materials.append(None)
me_w_portalgun.update()
arm_armature = bpy.data.armatures.new('Armature')  # bones are not reproduced

# ---- objects
ob_chell = bpy.data.objects.new('chell', me_chell)
ob_armature = bpy.data.objects.new('Armature', arm_armature)
ob_ignore_w_portalgun = bpy.data.objects.new('@ignore w_portalgun', me_w_portalgun)

# ---- transforms, parenting, visibility, modifiers, constraints
ob_chell.parent = ob_armature
ob_chell.location = (0.008578, -0.006356, 0.007093)
_vg = ob_chell.vertex_groups.new(name='Torso')
_vg.add([4, 5, 7, 27, 28, 29, 30, 31, 32, 33, 34, 35, 36, 37, 38, 39, 40, 41, 42, 43, 44, 45, 46, 47, 48, 49, 50, 136, 138, 158, 159, 160, 161, 162, 163, 164, 165, 166, 167, 168, 169, 170, 238, 239, 240, 241, 242, 243, 244, 245, 246, 247, 248], 1.0, 'REPLACE')
_vg = ob_chell.vertex_groups.new(name='UpperArm.L')
_vg.add([51, 52, 53, 54, 55, 56, 57, 58, 59, 60, 61, 62, 63, 64, 65, 130, 131], 1.0, 'REPLACE')
_vg = ob_chell.vertex_groups.new(name='LowerArm.L')
_vg.add([66, 67, 68, 69, 70, 71, 72, 73, 74, 75, 76, 77, 78, 79, 80, 81, 82], 1.0, 'REPLACE')
_vg = ob_chell.vertex_groups.new(name='UpperLeg.L')
_vg.add([0, 1, 2, 3, 6, 8, 9, 10, 103, 104, 105, 106], 1.0, 'REPLACE')
_vg = ob_chell.vertex_groups.new(name='LowerLeg.L')
_vg.add([11, 12, 13, 14, 15, 16, 17, 18, 19, 20, 21, 22, 23, 24, 25, 26, 104, 107, 108, 109, 110, 111, 112, 113, 114, 115, 116, 117, 118, 119, 120, 121, 122, 123, 124], 1.0, 'REPLACE')
_vg = ob_chell.vertex_groups.new(name='Head')
_vg.add([83, 84, 85, 86, 87, 88, 89, 90, 91, 92, 93, 94, 95, 96, 97, 98, 99, 100, 101, 102, 125, 126, 127, 128, 129, 203, 204, 205, 206, 207, 208, 209, 210, 211, 234, 235], 1.0, 'REPLACE')
_vg = ob_chell.vertex_groups.new(name='UpperArm.R')
_vg.add([171, 172, 173, 174, 175, 176, 177, 178, 179, 180, 181, 182, 183, 184, 185, 236, 237], 1.0, 'REPLACE')
_vg = ob_chell.vertex_groups.new(name='LowerArm.R')
_vg.add([186, 187, 188, 189, 190, 191, 192, 193, 194, 195, 196, 197, 198, 199, 200, 201, 202], 1.0, 'REPLACE')
_vg = ob_chell.vertex_groups.new(name='UpperLeg.R')
_vg.add([132, 133, 134, 135, 137, 139, 140, 141, 212, 214, 215], 1.0, 'REPLACE')
_vg = ob_chell.vertex_groups.new(name='LowerLeg.R')
_vg.add([142, 143, 144, 145, 146, 147, 148, 149, 150, 151, 152, 153, 154, 155, 156, 157, 213, 216, 217, 218, 219, 220, 221, 222, 223, 224, 225, 226, 227, 228, 229, 230, 231, 232, 233], 1.0, 'REPLACE')
_m = ob_chell.modifiers.new('Armature', 'ARMATURE')
_m.object = ob_armature
ob_armature.location = (0.0, 0.0, 0.0)
ob_ignore_w_portalgun.parent = ob_armature
ob_ignore_w_portalgun.matrix_parent_inverse = Matrix(((1.0, 0.0, 0.0, 0.004232), (0.0, 1.0, 0.0, -0.02547), (0.0, 0.0, 1.0, 0.004266), (0.0, 0.0, 0.0, 1.0)))
ob_ignore_w_portalgun.location = (-0.004232, -0.06162, -0.004266)
ob_ignore_w_portalgun.rotation_euler = (-1.571, 0.0, 0.0)

# ---- collection membership
col_collection.objects.link(ob_chell)
col_collection.objects.link(ob_armature)
col_collection.objects.link(ob_ignore_w_portalgun)

# ---- scene / render settings (as saved in the file)
scene.frame_start = 1; scene.frame_end = 334; scene.frame_set(25)
scene.render.engine = 'BLENDER_EEVEE_NEXT'
scene.cycles.sampling_pattern = 'TABULATED_SOBOL'
scene.cycles.use_light_tree = False
scene.view_settings.view_transform = 'Filmic'
bpy.context.view_layer.update()

# ---- added for rendering (the .blend has no active camera and no usable light): camera, sun
cam_auto = bpy.data.cameras.new('AutoCamera')
cam_auto.lens = 50.0
cam_auto.sensor_width = 36.0
cam_auto.clip_end = 1000.0
ob_auto_camera = bpy.data.objects.new('AutoCamera', cam_auto)
scene.collection.objects.link(ob_auto_camera)
ob_auto_camera.location = (1.25308, -1.4191, 1.55958)
ob_auto_camera.rotation_euler = (1.09748, -7.21219e-08, 0.694738)
scene.camera = ob_auto_camera
light_auto_sun = bpy.data.lights.new('AutoSun', 'SUN')
light_auto_sun.energy = 3.0
light_auto_sun.angle = 0.0523599
ob_auto_sun = bpy.data.objects.new('AutoSun', light_auto_sun)
scene.collection.objects.link(ob_auto_sun)
ob_auto_sun.rotation_euler = (0.872665, 0.174533, 0.523599)
bpy.context.view_layer.update()
